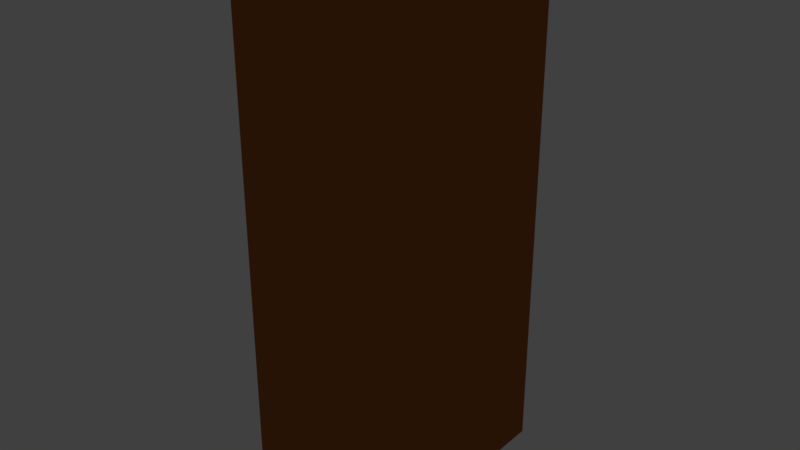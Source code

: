 # Source: closet_01_mockup.blend  (saved by Blender 2.78.0; exported with 4.5.12 LTS)
import bpy
from mathutils import Matrix  # noqa: F401  (used for matrix-valued properties, if any)

bpy.ops.wm.read_factory_settings(use_empty=True)
scene = bpy.context.scene
scene.name = 'Scene'

# ---- collections
col_collection_1 = bpy.data.collections.new('Collection 1'); scene.collection.children.link(col_collection_1)

# ---- materials (node trees are filled in below, after node groups)
mat_closet_01b_material = bpy.data.materials.new('closet_01b_material')
mat_closet_01b_material.alpha_threshold = 0.0
mat_closet_01b_material.use_transparent_shadow = False
mat_closet_01b_material.diffuse_color = (0.8, 0.2813, 0.126, 1.0)
mat_closet_01b_material.roughness = 0.5
mat_closet_01b_material.specular_intensity = 0.0
mat_closet_01a_material = bpy.data.materials.new('closet_01a_material')
mat_closet_01a_material.alpha_threshold = 0.0
mat_closet_01a_material.use_transparent_shadow = False
mat_closet_01a_material.diffuse_color = (0.3343, 0.09953, 0.02951, 1.0)
mat_closet_01a_material.roughness = 0.5
mat_closet_01a_material.specular_intensity = 0.0
mat_black_material = bpy.data.materials.new('black_material')
mat_black_material.alpha_threshold = 0.0
mat_black_material.use_transparent_shadow = False
mat_black_material.diffuse_color = (0.0, 0.0, 0.0, 1.0)
mat_black_material.roughness = 0.5
mat_black_material.specular_intensity = 0.0

# ---- material node trees

# ---- world
world_world = bpy.data.worlds.new('World'); scene.world = world_world
world_world.color = (0.05088, 0.05088, 0.05088)
world_world.use_sun_shadow = False
world_world.sun_shadow_jitter_overblur = 0.0
world_world.cycles.sampling_method = 'MANUAL'

# ---- lights
light_hemi_001 = bpy.data.lights.new('Hemi.001', 'SUN')
light_hemi_001.transmission_factor = 0.0
light_hemi_001.angle = 0.1993
light_hemi_001.energy = 0.5
light_hemi_001.shadow_buffer_clip_start = 0.5
light_hemi_001.shadow_soft_size = 0.1
light_hemi_001.shadow_cascade_max_distance = 1000.0
light_hemi = bpy.data.lights.new('Hemi', 'SUN')
light_hemi.transmission_factor = 0.0
light_hemi.angle = 0.1993
light_hemi.energy = 1.0
light_hemi.shadow_buffer_clip_start = 0.5
light_hemi.shadow_soft_size = 0.1
light_hemi.shadow_cascade_max_distance = 1000.0

# ---- meshes
me_plane_002 = bpy.data.meshes.new('Plane.002')
me_plane_002.from_pydata([(-0.01649, 0.0, -0.7894), (-0.01649, 0.0, 0.7894), (0.01649, 0.0, -0.7894), (0.01649, 0.0, 0.7894), (-0.01649, -0.3264, -0.7894), (-0.01649, -0.3264, 0.7894), (0.01649, -0.3264, -0.7894), (0.01649, -0.3264, 0.7894)], [], [(5, 7, 3, 1), (1, 3, 2, 0), (6, 2, 3, 7), (4, 5, 1, 0), (0, 2, 6, 4), (4, 6, 7, 5)])
me_plane_002.materials.append(mat_closet_01b_material)
me_plane_002.use_remesh_preserve_volume = False
me_plane_002.use_remesh_preserve_attributes = False
me_plane_002.use_mirror_vertex_groups = False
me_plane_002.update()
me_plane_001 = bpy.data.meshes.new('Plane.001')
me_plane_001.from_pydata([(-0.01649, 0.0, -0.7894), (-0.01649, 0.0, 0.7894), (0.01649, 0.0, -0.7894), (0.01649, 0.0, 0.7894), (-0.01649, 0.3264, -0.7894), (-0.01649, 0.3264, 0.7894), (0.01649, 0.3264, -0.7894), (0.01649, 0.3264, 0.7894)], [], [(0, 2, 3, 1), (4, 6, 2, 0), (0, 1, 5, 4), (2, 6, 7, 3), (1, 3, 7, 5), (4, 5, 7, 6)])
me_plane_001.materials.append(mat_closet_01b_material)
me_plane_001.use_remesh_preserve_volume = False
me_plane_001.use_remesh_preserve_attributes = False
me_plane_001.use_mirror_vertex_groups = False
me_plane_001.update()
me_plane = bpy.data.meshes.new('Plane')
me_plane.from_pydata([(-0.3928, -0.3922, 0.0), (0.0, -0.3922, 0.0), (-0.3928, 0.3922, 0.0), (0.0, 0.3922, 0.0), (-0.3928, -0.3922, 1.7), (0.0, -0.3922, 1.7), (-0.3928, 0.3922, 1.7), (0.0, 0.3922, 1.7), (-0.3928, 0.3264, 0.0606), (-0.3928, -0.3264, 0.0606), (-0.3928, 0.3264, 1.639), (-0.3928, -0.3264, 1.639), (-0.3598, 0.3264, 0.0606), (-0.3598, -0.3264, 0.0606), (-0.3598, 0.3264, 1.639), (-0.3598, -0.3264, 1.639)], [], [(0, 2, 3, 1), (4, 5, 7, 6), (1, 3, 7, 5), (2, 0, 9, 8), (3, 2, 6, 7), (0, 1, 5, 4), (11, 10, 14, 15), (6, 2, 8, 10), (0, 4, 11, 9), (4, 6, 10, 11), (12, 13, 15, 14), (9, 11, 15, 13), (8, 9, 13, 12), (10, 8, 12, 14)])
me_plane.polygons.foreach_set('material_index', [0, 0, 0, 0, 0, 0, 0, 0, 0, 0, 1, 0, 0, 0])
me_plane.materials.append(mat_closet_01a_material)
me_plane.materials.append(mat_black_material)
me_plane.use_remesh_preserve_volume = False
me_plane.use_remesh_preserve_attributes = False
me_plane.use_mirror_vertex_groups = False
me_plane.update()

# ---- objects
ob_door_left = bpy.data.objects.new('door_left', me_plane_002)
ob_door_right = bpy.data.objects.new('door_right', me_plane_001)
ob_closet_01 = bpy.data.objects.new('closet_01', me_plane)
ob_bottom_light = bpy.data.objects.new('bottom_light', light_hemi_001)
ob_top_height = bpy.data.objects.new('top_height', light_hemi)

# ---- transforms, parenting, visibility, modifiers, constraints
ob_door_left.location = (-0.3763, 0.3264, 0.85)
ob_door_left.lineart.crease_threshold = 0.0
ob_door_right.location = (-0.3763, -0.3264, 0.85)
ob_door_right.lineart.crease_threshold = 0.0
ob_closet_01.location = (0.0, 0.0, 0.0)
ob_closet_01.lineart.crease_threshold = 0.0
ob_bottom_light.location = (0.0, 0.0, -100.0)
ob_bottom_light.rotation_euler = (0.0, 3.142, 0.0)
ob_bottom_light.hide_viewport = True
ob_bottom_light.hide_select = True
ob_bottom_light.lineart.crease_threshold = 0.0
ob_top_height.location = (0.0, 0.0, 100.0)
ob_top_height.hide_viewport = True
ob_top_height.hide_select = True
ob_top_height.lineart.crease_threshold = 0.0

# ---- collection membership
col_collection_1.objects.link(ob_door_left)
col_collection_1.objects.link(ob_door_right)
col_collection_1.objects.link(ob_closet_01)
col_collection_1.objects.link(ob_bottom_light)
col_collection_1.objects.link(ob_top_height)

# ---- scene / render settings (as saved in the file)
scene.frame_start = 1; scene.frame_end = 250; scene.frame_set(1)
scene.render.engine = 'BLENDER_EEVEE_NEXT'
scene.render.resolution_percentage = 50
scene.render.dither_intensity = 0.0
scene.cycles.use_denoising = False
scene.cycles.samples = 128
scene.cycles.sampling_pattern = 'TABULATED_SOBOL'
scene.cycles.light_sampling_threshold = 0.0
scene.cycles.use_adaptive_sampling = False
scene.cycles.use_light_tree = False
scene.cycles.blur_glossy = 0.0
scene.cycles.sample_clamp_indirect = 0.0
scene.view_settings.view_transform = 'Standard'
bpy.context.view_layer.update()

# ---- added for rendering (the .blend has no active camera): camera
cam_auto = bpy.data.cameras.new('AutoCamera')
cam_auto.lens = 50.0
cam_auto.sensor_width = 36.0
cam_auto.clip_end = 1000.0
ob_auto_camera = bpy.data.objects.new('AutoCamera', cam_auto)
scene.collection.objects.link(ob_auto_camera)
ob_auto_camera.location = (1.57353, -2.12392, 2.26595)
ob_auto_camera.rotation_euler = (1.09748, -7.21219e-08, 0.694738)
scene.camera = ob_auto_camera
bpy.context.view_layer.update()
